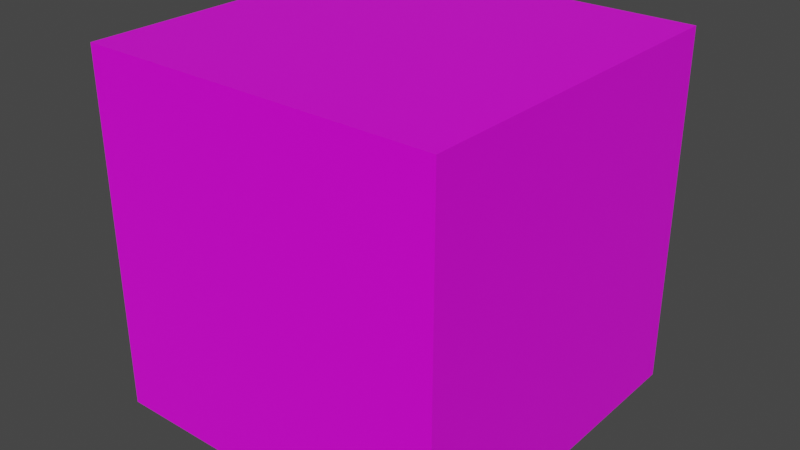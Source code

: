 # Source: roof.blend  (saved by Blender 2.80.75; exported with 4.5.12 LTS)
import bpy
from mathutils import Matrix  # noqa: F401  (used for matrix-valued properties, if any)

bpy.ops.wm.read_factory_settings(use_empty=True)
scene = bpy.context.scene
scene.name = 'Scene'

# ---- collections
col_collection = bpy.data.collections.new('Collection'); scene.collection.children.link(col_collection)

# ---- images (referenced by path relative to the original .blend; pixels are not part of the script)
import os
ASSET_DIR = os.environ.get("B2B_ASSET_DIR", "")  # directory of the original .blend (textures are referenced by path, not embedded)
HERE = os.path.dirname(os.path.abspath(__file__))  # packed textures are extracted next to this script under _unpacked/

def load_image(name, relpath, width, height, colorspace="sRGB"):
    """Load a texture the original file referenced (path relative to the .blend, or extracted next to this script)."""
    p = next((c for c in (os.path.join(HERE, relpath), os.path.join(ASSET_DIR, relpath)) if relpath and os.path.exists(c)), "")
    if p:
        img = bpy.data.images.load(p, check_existing=True)
        img.name = name
    else:  # same state as the original file: an image datablock whose file is absent (Cycles renders it pink)
        img = bpy.data.images.new(name, width, height)
        img.source = "FILE"
        img.filepath = "//" + (relpath or name)
    img.colorspace_settings.name = colorspace
    return img
img_roof_diff_cube_png = load_image('roof_diff_cube.png', 'roof_diff_cube.png', 1024, 1024, 'sRGB')

# ---- materials (node trees are filled in below, after node groups)
mat_material = bpy.data.materials.new('Material')
mat_material.alpha_threshold = 0.0
mat_material.use_transparent_shadow = False
mat_material.line_color = (0.0, 0.0, 0.0, 1.0)

# ---- material node trees
mat_material.use_nodes = True; mat_material.node_tree.nodes.clear()
_N = mat_material.node_tree.nodes; _L = mat_material.node_tree.links
n0 = _N.new('ShaderNodeOutputMaterial'); n0.name = 'Material Output'; n0.location = (300, 300)
n1 = _N.new('ShaderNodeBsdfPrincipled'); n1.name = 'Principled BSDF'; n1.location = (10, 300)
n1.distribution = 'GGX'
n1.subsurface_method = 'BURLEY'
n1.inputs[2].default_value = 0.4
n1.inputs[3].default_value = 1.45
n1.inputs[27].default_value = (0.0, 0.0, 0.0, 1.0)
n1.inputs[28].default_value = 1.0
n2 = _N.new('ShaderNodeTexImage'); n2.name = 'Image Texture'; n2.location = (-368, 322)
n2.image = img_roof_diff_cube_png
_L.new(n1.outputs[0], n0.inputs[0])
_L.new(n2.outputs[0], n1.inputs[0])
n0.is_active_output = True

# ---- world
world_world = bpy.data.worlds.new('World'); scene.world = world_world
world_world.use_nodes = True; world_world.node_tree.nodes.clear()
_N = world_world.node_tree.nodes; _L = world_world.node_tree.links
n0 = _N.new('ShaderNodeOutputWorld'); n0.name = 'World Output'; n0.location = (300, 300)
n1 = _N.new('ShaderNodeBackground'); n1.name = 'Background'; n1.location = (10, 300)
n1.inputs[0].default_value = (0.05088, 0.05088, 0.05088, 1.0)
_L.new(n1.outputs[0], n0.inputs[0])
n0.is_active_output = True
world_world.color = (0.05088, 0.05088, 0.05088)
world_world.use_sun_shadow = False
world_world.sun_shadow_jitter_overblur = 0.0

# ---- meshes
me_cube = bpy.data.meshes.new('Cube')
me_cube.from_pydata([(1.0, 1.0, 1.0), (1.0, 1.0, -1.0), (1.0, -1.0, 1.0), (1.0, -1.0, -1.0), (-1.0, 1.0, 1.0), (-1.0, 1.0, -1.0), (-1.0, -1.0, 1.0), (-1.0, -1.0, -1.0)], [], [(0, 4, 6, 2), (3, 2, 6, 7), (7, 6, 4, 5), (5, 1, 3, 7), (1, 0, 2, 3), (5, 4, 0, 1)])
_uv = me_cube.uv_layers.new(name='UVMap')
_uv.uv.foreach_set('vector', [0.0006219, 0.7493, 0.0006041, 0.4993, 0.2506, 0.4993, 0.2506, 0.7493, 0.2506, 0.7493, 0.2506, 0.4993, 0.5006, 0.4993, 0.5006, 0.7493, 0.5006, 0.7493, 0.5006, 0.4993, 0.7506, 0.4993, 0.7506, 0.7493, 0.7506, 0.7493, 0.7506, 0.4993, 1.001, 0.4992, 1.001, 0.7492, 0.5006, 0.9993, 0.5006, 0.7493, 0.7506, 0.7493, 0.7506, 0.9993, 0.5006, 0.4993, 0.5006, 0.2493, 0.7506, 0.2493, 0.7506, 0.4993])
me_cube.materials.append(mat_material)
me_cube.use_remesh_preserve_volume = False
me_cube.use_remesh_preserve_attributes = False
me_cube.use_mirror_vertex_groups = False
me_cube.update()

# ---- objects
ob_cube = bpy.data.objects.new('Cube', me_cube)

# ---- transforms, parenting, visibility, modifiers, constraints
ob_cube.location = (0.0, 0.0, 0.0)
ob_cube.lock_rotations_4d = False
ob_cube.empty_display_type = 'ARROWS'
ob_cube.lineart.crease_threshold = 0.0

# ---- collection membership
col_collection.objects.link(ob_cube)

# ---- scene / render settings (as saved in the file)
scene.frame_start = 1; scene.frame_end = 250; scene.frame_set(1)
scene.render.engine = 'BLENDER_EEVEE_NEXT'
scene.cycles.use_denoising = False
scene.cycles.samples = 128
scene.cycles.sampling_pattern = 'TABULATED_SOBOL'
scene.cycles.use_adaptive_sampling = False
scene.cycles.use_light_tree = False
scene.view_settings.view_transform = 'Filmic'
bpy.context.view_layer.update()

# ---- added for rendering (the .blend has no active camera and no usable light): camera, sun
cam_auto = bpy.data.cameras.new('AutoCamera')
cam_auto.lens = 50.0
cam_auto.sensor_width = 36.0
cam_auto.clip_end = 1000.0
ob_auto_camera = bpy.data.objects.new('AutoCamera', cam_auto)
scene.collection.objects.link(ob_auto_camera)
ob_auto_camera.location = (3.20507, -3.84609, 2.56406)
ob_auto_camera.rotation_euler = (1.09748, -7.21219e-08, 0.694738)
scene.camera = ob_auto_camera
light_auto_sun = bpy.data.lights.new('AutoSun', 'SUN')
light_auto_sun.energy = 3.0
light_auto_sun.angle = 0.0523599
ob_auto_sun = bpy.data.objects.new('AutoSun', light_auto_sun)
scene.collection.objects.link(ob_auto_sun)
ob_auto_sun.rotation_euler = (0.872665, 0.174533, 0.523599)
bpy.context.view_layer.update()
